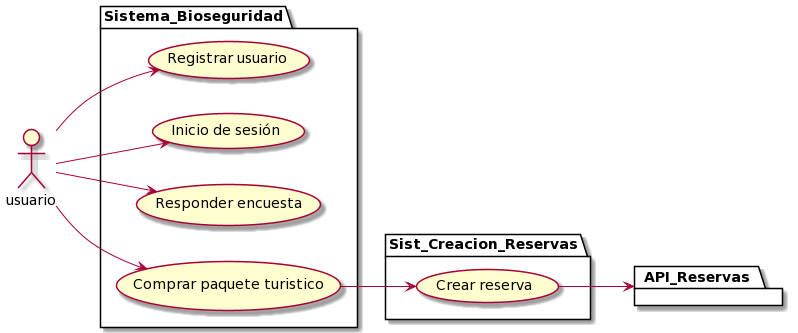

The diagram above was rendered by PlantUML. Its source (embedded in the PNG):
@startuml
left to right direction
actor usuario as usu
package Sist_Creacion_Reservas {
  usecase "Crear reserva" as CR
}
package API_Reservas{
  
}
package Sistema_Bioseguridad {
  usecase "Registrar usuario" as UC1
  usecase "Inicio de sesión" as UC2
  usecase "Responder encuesta" as UC3
  usecase "Comprar paquete turistico" as UC4
}
usu --> UC1
usu --> UC2
usu --> UC3
usu --> UC4
UC4 --> CR
CR --> API_Reservas
@enduml